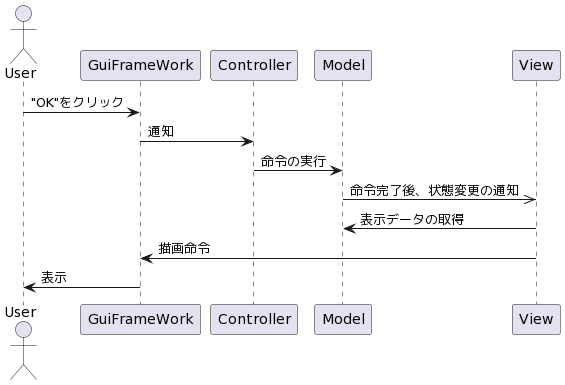

The diagram above was rendered by PlantUML. Its source (embedded in the PNG):
@startuml
actor "User" as user 

user            ->  GuiFrameWork    : "OK"をクリック
GuiFrameWork    ->  Controller      : 通知
Controller      ->  Model           : 命令の実行
View            <<- Model           : 命令完了後、状態変更の通知
View            ->  Model           : 表示データの取得
View            ->  GuiFrameWork    : 描画命令
user            <-  GuiFrameWork    : 表示
@enduml